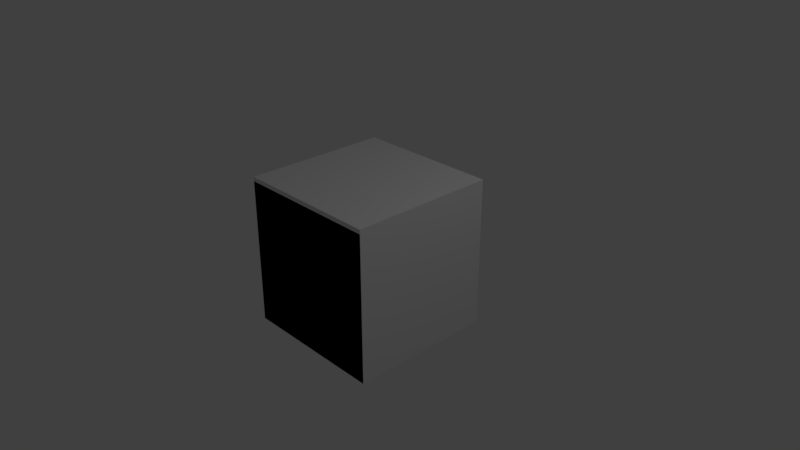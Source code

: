 # Source: Tunnel.blend  (saved by Blender 2.79.0; exported with 4.5.12 LTS)
import bpy
from mathutils import Matrix  # noqa: F401  (used for matrix-valued properties, if any)

bpy.ops.wm.read_factory_settings(use_empty=True)
scene = bpy.context.scene
scene.name = 'Scene'

# ---- collections
col_collection_1 = bpy.data.collections.new('Collection 1'); scene.collection.children.link(col_collection_1)

# ---- materials (node trees are filled in below, after node groups)
mat_material = bpy.data.materials.new('Material')
mat_material.alpha_threshold = 0.0
mat_material.use_transparent_shadow = False
mat_material.roughness = 0.5
mat_material.line_color = (0.0, 0.0, 0.0, 1.0)

# ---- material node trees

# ---- world
world_world = bpy.data.worlds.new('World'); scene.world = world_world
world_world.color = (0.05088, 0.05088, 0.05088)
world_world.use_sun_shadow = False
world_world.sun_shadow_jitter_overblur = 0.0
world_world.cycles.sampling_method = 'MANUAL'

# ---- cameras
cam_camera = bpy.data.cameras.new('Camera')
cam_camera.clip_end = 100.0
cam_camera.lens = 35.0
cam_camera.sensor_width = 32.0
cam_camera.sensor_height = 18.0
cam_camera.ortho_scale = 7.314
cam_camera.dof.focus_distance = 0.0
cam_camera.dof.aperture_fstop = 128.0

# ---- lights
light_lamp = bpy.data.lights.new('Lamp', 'POINT')
light_lamp.transmission_factor = 0.0
light_lamp.cutoff_distance = 30.0
light_lamp.energy = 100.0
light_lamp.shadow_buffer_clip_start = 1.001
light_lamp.shadow_soft_size = 0.1
light_lamp.shadow_maximum_resolution = 0.006
light_lamp.use_absolute_resolution = True

# ---- meshes
me_cube = bpy.data.meshes.new('Cube')
me_cube.from_pydata([(1.0, 1.0, -1.0), (1.0, -1.0, -1.0), (-1.0, -1.0, -1.0), (-1.0, 1.0, -1.0), (1.0, 1.0, 1.0), (1.0, -1.0, 1.0), (-1.0, -1.0, 1.0), (-1.0, 1.0, 1.0), (1.0, -5.96e-08, -1.0), (-1.0, 2.98e-07, -1.0), (1.0, -5.364e-07, 1.0), (-1.0, 1.788e-07, 1.0), (1.0, 1.0, 0.0), (1.0, -1.0, 0.0), (-1.0, -1.0, 0.0), (-1.0, 1.0, 0.0), (-1.0, 2.384e-07, 0.0), (1.0, -2.98e-07, 0.0)], [], [(8, 1, 2, 9), (10, 11, 6, 5), (17, 10, 5, 13), (13, 5, 6, 14), (16, 11, 7, 15), (12, 0, 3, 15), (14, 6, 11, 16), (12, 4, 10, 17), (4, 7, 11, 10), (0, 8, 9, 3), (0, 12, 17, 8), (2, 14, 16, 9), (4, 12, 15, 7), (9, 16, 15, 3), (1, 13, 14, 2), (8, 17, 13, 1)])
me_cube.materials.append(mat_material)
me_cube.use_remesh_preserve_volume = False
me_cube.use_remesh_preserve_attributes = False
me_cube.use_mirror_vertex_groups = False
me_cube.update()
me_cylinder = bpy.data.meshes.new('Cylinder')
me_cylinder.from_pydata([(5.96e-08, 1.0, 0.4861), (5.96e-08, -1.0, 0.4861), (-2.98e-08, -1.0, -0.4861), (-2.98e-08, 1.0, -0.4861), (-1.0, 1.0, 0.4861), (-1.0, -1.0, 0.4861), (-1.0, -1.0, -0.4861), (-1.0, 1.0, -0.4861), (-1.0, -5.364e-07, 0.4861), (-1.0, 1.788e-07, -0.4861), (-0.5, 1.0, 0.4861), (-0.5, -1.0, 0.4861), (-0.5, -1.0, -0.4861), (-0.5, 1.0, -0.4861), (-0.3827, -0.9239, 0.4861), (-0.5, -0.8612, 0.4861), (-0.1951, -0.9808, 0.4861), (-0.5556, -0.8315, 0.4861), (-0.9239, -0.3827, 0.4861), (-0.8315, -0.5556, 0.4861), (-0.9808, -0.1951, 0.4861), (-0.7071, -0.7071, 0.4861), (-0.3827, -0.9239, -0.4861), (-0.1951, -0.9808, -0.4861), (-0.5, -0.8612, -0.4861), (-0.9239, -0.3827, -0.4861), (-0.8315, -0.5556, -0.4861), (-0.9808, -0.1951, -0.4861), (-0.5556, -0.8315, -0.4861), (-0.7071, -0.7071, -0.4861), (-0.9239, 0.3827, -0.4861), (-0.8315, 0.5556, -0.4861), (-0.9808, 0.1951, -0.4861), (-0.3827, 0.9239, 0.4861), (-0.1951, 0.9808, 0.4861), (-0.5, 0.8612, 0.4861), (-0.7071, 0.7071, 0.4861), (-0.5556, 0.8315, 0.4861), (-0.9239, 0.3827, 0.4861), (-0.8315, 0.5556, 0.4861), (-0.9808, 0.1951, 0.4861), (-0.7071, 0.7071, -0.4861), (-0.5556, 0.8315, -0.4861), (-0.5, 0.8612, -0.4861), (-0.3827, 0.9239, -0.4861), (-0.1951, 0.9808, -0.4861), (-1.0, 1.788e-07, -0.4861), (-2.98e-08, -1.0, -0.4861), (5.96e-08, 1.0, 0.4861), (-1.029, 1.0, 0.4861), (-1.029, -1.0, 0.4861), (-1.029, -1.0, -0.4861), (-1.029, 1.0, -0.4861), (-1.029, -5.364e-07, 0.4861), (-1.029, 1.788e-07, -0.4861)], [(8, 46), (1, 47), (3, 48)], [(8, 4, 49, 53), (11, 5, 6, 12), (10, 0, 3, 13), (12, 6, 9, 27, 25, 26, 29, 28, 24), (4, 7, 52, 49), (4, 10, 13, 7), (1, 11, 12, 2), (15, 17, 21, 19, 18, 20, 8, 5, 11), (26, 19, 21, 29), (27, 20, 18, 25), (28, 17, 15, 14, 22, 24), (22, 14, 16, 23), (25, 18, 19, 26), (23, 16, 1, 2), (29, 21, 17, 28), (1, 16, 14, 15, 11), (34, 0, 10, 35, 33), (8, 40, 38, 39, 36, 37, 35, 10, 4), (13, 43, 42, 41, 31, 30, 32, 9, 7), (43, 13, 3, 45, 44), (2, 12, 24, 22, 23), (43, 35, 37, 42), (42, 37, 36, 41), (41, 36, 39, 31), (31, 39, 38, 30), (30, 38, 40, 32), (35, 43, 44, 33), (33, 44, 45, 34), (3, 0, 34, 45), (53, 54, 51, 50), (49, 52, 54, 53), (6, 5, 50, 51), (5, 8, 53, 50), (9, 6, 51, 54), (7, 9, 54, 52), (8, 20, 27, 9), (9, 32, 40, 8)])
_uv = me_cylinder.uv_layers.new(name='UVMap')
_uv.uv.foreach_set('vector', [0.2534, 0.7394, 0.2534, 0.9873, 0.2463, 0.9873, 0.2463, 0.7394, 0.2412, 0.6209, 0.2412, 0.7448, 0.0001841, 0.7448, 0.0001841, 0.6209, 0.001688, 0.6155, 0.001688, 0.4916, 0.2427, 0.4916, 0.2427, 0.6155, 0.3766, 0.9919, 0.2527, 0.9919, 0.2527, 0.7441, 0.2574, 0.7924, 0.2716, 0.8389, 0.2945, 0.8818, 0.3253, 0.9193, 0.3629, 0.9502, 0.3766, 0.9575, 0.001687, 0.7394, 0.2427, 0.7394, 0.2427, 0.7466, 0.001687, 0.7466, 0.001687, 0.7394, 0.001688, 0.6155, 0.2427, 0.6155, 0.2427, 0.7394, 0.2412, 0.4969, 0.2412, 0.6209, 0.0001841, 0.6209, 0.0001841, 0.4969, 0.3774, 0.526, 0.3636, 0.5333, 0.326, 0.5642, 0.2952, 0.6017, 0.2723, 0.6446, 0.2582, 0.6911, 0.2534, 0.7394, 0.2534, 0.4916, 0.3774, 0.4916, 0.2432, 0.0001846, 0.2432, 0.2412, 0.1946, 0.2412, 0.1946, 0.0001847, 0.3403, 0.0001845, 0.3403, 0.2412, 0.2917, 0.2412, 0.2917, 0.0001845, 0.146, 0.0001848, 0.146, 0.2412, 0.1303, 0.2412, 0.09737, 0.2412, 0.09737, 0.0001849, 0.1303, 0.0001848, 0.09737, 0.0001849, 0.09737, 0.2412, 0.04878, 0.2412, 0.04878, 0.000185, 0.2917, 0.0001845, 0.2917, 0.2412, 0.2432, 0.2412, 0.2432, 0.0001846, 0.04878, 0.000185, 0.04878, 0.2412, 0.0001847, 0.2412, 0.000184, 0.0001851, 0.1946, 0.0001847, 0.1946, 0.2412, 0.146, 0.2412, 0.146, 0.0001848, 0.5013, 0.4916, 0.453, 0.4963, 0.4065, 0.5104, 0.3774, 0.526, 0.3774, 0.4916, 0.453, 0.9826, 0.5013, 0.9873, 0.3774, 0.9873, 0.3774, 0.9529, 0.4065, 0.9684, 0.2534, 0.7394, 0.2582, 0.7878, 0.2723, 0.8343, 0.2952, 0.8772, 0.326, 0.9147, 0.3636, 0.9455, 0.3774, 0.9529, 0.3774, 0.9873, 0.2534, 0.9873, 0.3766, 0.4962, 0.3766, 0.5306, 0.3628, 0.538, 0.3253, 0.5688, 0.2945, 0.6063, 0.2716, 0.6492, 0.2574, 0.6957, 0.2527, 0.7441, 0.2527, 0.4962, 0.3766, 0.5306, 0.3766, 0.4962, 0.5006, 0.4962, 0.4522, 0.5009, 0.4057, 0.515, 0.5006, 0.9919, 0.3766, 0.9919, 0.3766, 0.9575, 0.4057, 0.9731, 0.4522, 0.9872, 0.6475, 0.0001841, 0.6475, 0.2412, 0.6319, 0.2412, 0.6319, 0.0001841, 0.6319, 0.0001841, 0.6319, 0.2412, 0.5833, 0.2412, 0.5833, 0.0001841, 0.5833, 0.0001841, 0.5833, 0.2412, 0.5347, 0.2412, 0.5347, 0.0001842, 0.5347, 0.0001842, 0.5347, 0.2412, 0.4861, 0.2412, 0.4861, 0.0001843, 0.4861, 0.0001843, 0.4861, 0.2412, 0.4375, 0.2412, 0.4375, 0.0001844, 0.6475, 0.2412, 0.6475, 0.0001841, 0.6805, 0.0001841, 0.6805, 0.2412, 0.6805, 0.2412, 0.6805, 0.0001841, 0.7291, 0.000184, 0.7291, 0.2412, 0.7777, 0.000184, 0.7777, 0.2412, 0.7291, 0.2412, 0.7291, 0.000184, 0.2412, 0.9998, 0.000184, 0.9998, 0.0001841, 0.7519, 0.2412, 0.7519, 0.001687, 0.7466, 0.2427, 0.7466, 0.2427, 0.9944, 0.001688, 0.9944, 0.0001841, 0.7448, 0.2412, 0.7448, 0.2412, 0.7519, 0.0001841, 0.7519, 0.2534, 0.4916, 0.2534, 0.7394, 0.2463, 0.7394, 0.2463, 0.4916, 0.2527, 0.7441, 0.2527, 0.9919, 0.2456, 0.9919, 0.2456, 0.7441, 0.2527, 0.4962, 0.2527, 0.7441, 0.2456, 0.7441, 0.2456, 0.4962, 0.3889, 0.2412, 0.3403, 0.2412, 0.3403, 0.0001845, 0.3889, 0.0001844, 0.3889, 0.0001844, 0.4375, 0.0001844, 0.4375, 0.2412, 0.3889, 0.2412])
me_cylinder.use_remesh_preserve_volume = False
me_cylinder.use_remesh_preserve_attributes = False
me_cylinder.use_mirror_vertex_groups = False
me_cylinder.update()

# ---- objects
ob_cube = bpy.data.objects.new('Cube', me_cube)
ob_cylinder = bpy.data.objects.new('Cylinder', me_cylinder)
ob_lamp = bpy.data.objects.new('Lamp', light_lamp)
ob_camera = bpy.data.objects.new('Camera', cam_camera)

# ---- transforms, parenting, visibility, modifiers, constraints
ob_cube.location = (0.0, 0.0, 0.0)
ob_cube.lock_rotations_4d = False
ob_cube.empty_display_type = 'ARROWS'
ob_cube.hide_viewport = True
ob_cube.lineart.crease_threshold = 0.0
ob_cylinder.location = (0.0, 0.0, -1.0)
ob_cylinder.rotation_euler = (-0.0, 1.571, 0.0)
ob_cylinder.scale = (2.0, 1.0, 2.057)
ob_cylinder.lineart.crease_threshold = 0.0
ob_lamp.location = (4.076, 1.005, 5.904)
ob_lamp.rotation_euler = (0.6503, 0.05522, 1.866)
ob_lamp.lock_rotations_4d = False
ob_lamp.empty_display_type = 'ARROWS'
ob_lamp.color = (0.0, 0.0, 0.0, 0.0)
ob_lamp.lineart.crease_threshold = 0.0
ob_camera.location = (7.481, -6.508, 5.344)
ob_camera.rotation_euler = (1.109, 0.0, 0.8149)
ob_camera.lock_rotations_4d = False
ob_camera.empty_display_type = 'ARROWS'
ob_camera.color = (0.0, 0.0, 0.0, 0.0)
ob_camera.display_type = 'WIRE'
ob_camera.lineart.crease_threshold = 0.0

# ---- collection membership
col_collection_1.objects.link(ob_cube)
col_collection_1.objects.link(ob_cylinder)
col_collection_1.objects.link(ob_lamp)
col_collection_1.objects.link(ob_camera)

# ---- scene / render settings (as saved in the file)
scene.camera = ob_camera
scene.frame_start = 1; scene.frame_end = 250; scene.frame_set(1)
scene.render.engine = 'BLENDER_EEVEE_NEXT'
scene.render.resolution_percentage = 50
scene.render.dither_intensity = 0.0
scene.cycles.use_denoising = False
scene.cycles.samples = 128
scene.cycles.sampling_pattern = 'TABULATED_SOBOL'
scene.cycles.use_adaptive_sampling = False
scene.cycles.use_light_tree = False
scene.cycles.blur_glossy = 0.0
scene.cycles.sample_clamp_indirect = 0.0
scene.view_settings.view_transform = 'Standard'
bpy.context.view_layer.update()
